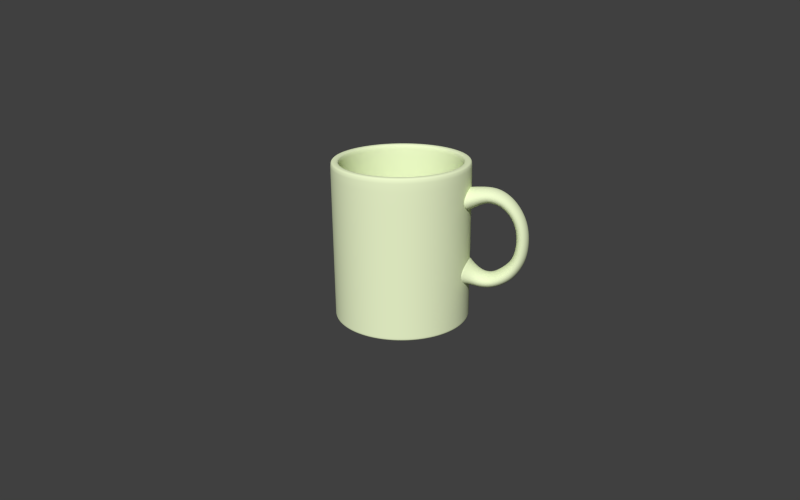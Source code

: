 # Source: FreeMug.blend  (saved by Blender 2.58.0; exported with 4.5.12 LTS)
import bpy
from mathutils import Matrix  # noqa: F401  (used for matrix-valued properties, if any)

bpy.ops.wm.read_factory_settings(use_empty=True)
scene = bpy.context.scene
scene.name = 'Scene'

# ---- collections
col_collection_1 = bpy.data.collections.new('Collection 1'); scene.collection.children.link(col_collection_1)

# ---- materials (node trees are filled in below, after node groups)
mat_material = bpy.data.materials.new('Material')
mat_material.alpha_threshold = 0.0
mat_material.use_transparent_shadow = False
mat_material.diffuse_color = (0.8721, 0.9699, 0.6248, 1.0)
mat_material.roughness = 0.5
mat_material.line_color = (0.0, 0.0, 0.0, 1.0)

# ---- material node trees

# ---- world
world_world = bpy.data.worlds.new('World'); scene.world = world_world
world_world.color = (0.05088, 0.05088, 0.05088)
world_world.use_sun_shadow = False
world_world.sun_shadow_jitter_overblur = 0.0
world_world.cycles.sampling_method = 'MANUAL'
world_world.cycles.sample_map_resolution = 256

# ---- cameras
cam_camera = bpy.data.cameras.new('Camera')
cam_camera.clip_end = 100.0
cam_camera.lens = 35.0
cam_camera.ortho_scale = 7.314
cam_camera.dof.focus_distance = 0.0
cam_camera.dof.aperture_fstop = 128.0

# ---- meshes
me_cylinder_003 = bpy.data.meshes.new('Cylinder.003')
me_cylinder_003.from_pydata([(0.2009, 1.0, -0.1073), (0.396, 0.9808, -0.1073), (0.5836, 0.9239, -0.1073), (0.7565, 0.8315, -0.1073), (0.908, 0.7071, -0.1073), (1.032, 0.5556, -0.1073), (1.125, 0.3827, -0.1073), (1.182, 0.1951, -0.1073), (1.201, 1.423e-07, -0.1073), (1.182, -0.1951, -0.1073), (1.125, -0.3827, -0.1073), (1.032, -0.5556, -0.1073), (0.908, -0.7071, -0.1073), (0.7565, -0.8315, -0.1073), (0.5836, -0.9239, -0.1073), (0.396, -0.9808, -0.1073), (0.2009, -1.0, -0.1073), (0.005803, -0.9808, -0.1073), (-0.1818, -0.9239, -0.1073), (-0.3547, -0.8315, -0.1073), (-0.5062, -0.7071, -0.1073), (-0.6306, -0.5556, -0.1073), (-0.723, -0.3827, -0.1073), (-0.7799, -0.1951, -0.1073), (-0.7991, 1.032e-06, -0.1073), (-0.7799, 0.1951, -0.1073), (-0.723, 0.3827, -0.1073), (-0.6306, 0.5556, -0.1073), (-0.5062, 0.7071, -0.1073), (-0.3547, 0.8315, -0.1073), (-0.1818, 0.9239, -0.1073), (0.005805, 0.9808, -0.1073), (-0.1556, 1.481, 1.478), (0.1333, 1.452, 1.478), (0.411, 1.368, 1.478), (0.667, 1.231, 1.478), (0.8914, 1.047, 1.478), (1.075, 0.8226, 1.478), (1.212, 0.5666, 1.478), (1.297, 0.2888, 1.478), (1.325, -2.471e-06, 1.478), (1.297, -0.2888, 1.478), (1.212, -0.5666, 1.478), (1.075, -0.8226, 1.478), (0.8914, -1.047, 1.478), (0.667, -1.231, 1.478), (0.411, -1.368, 1.478), (0.1333, -1.452, 1.478), (-0.1556, -1.481, 1.478), (-0.4444, -1.452, 1.478), (-0.7222, -1.368, 1.478), (-0.9781, -1.231, 1.478), (-1.202, -1.047, 1.478), (-1.387, -0.8226, 1.478), (-1.523, -0.5666, 1.478), (-1.608, -0.2889, 1.478), (-1.636, -5.224e-06, 1.478), (-1.608, 0.2888, 1.478), (-1.523, 0.5666, 1.478), (-1.387, 0.8226, 1.478), (-1.203, 1.047, 1.478), (-0.9781, 1.231, 1.478), (-0.7222, 1.368, 1.478), (-0.4444, 1.452, 1.478), (-0.1556, 8.531e-07, 1.478), (-0.3175, 0.9808, -0.9197), (-0.4907, 0.9239, -0.8736), (-0.6504, 0.8315, -0.8311), (-0.7903, 0.7071, -0.7938), (-0.9052, 0.5556, -0.7632), (-0.9905, 0.3827, -0.7405), (-1.043, 0.1951, -0.7265), (-1.061, 1.02e-06, -0.7218), (-1.043, -0.1951, -0.7265), (-0.9905, -0.3827, -0.7405), (-0.9052, -0.5556, -0.7632), (-0.7903, -0.7071, -0.7938), (-0.6504, -0.8315, -0.8311), (-0.4907, -0.9239, -0.8736), (-0.3175, -0.9808, -0.9197), (-0.1374, -1.0, -0.9677), (0.0428, -0.9808, -1.016), (0.216, -0.9239, -1.062), (0.3757, -0.8315, -1.104), (0.5156, -0.7071, -1.142), (0.6305, -0.5556, -1.172), (0.7158, -0.3827, -1.195), (0.7683, -0.1951, -1.209), (0.7861, 1.132e-07, -1.214), (0.7683, 0.1951, -1.209), (0.7158, 0.3827, -1.195), (0.6305, 0.5556, -1.172), (0.5156, 0.7071, -1.142), (0.3757, 0.8315, -1.104), (0.216, 0.9239, -1.062), (0.0428, 0.9808, -1.016), (-0.1374, 1.0, -0.9677), (-0.9218, 0.8922, -1.73), (-0.8089, 0.875, -1.815), (-0.7003, 0.8242, -1.897), (-0.6002, 0.7418, -1.972), (-0.5125, 0.6308, -2.038), (-0.4405, 0.4957, -2.092), (-0.387, 0.3414, -2.132), (-0.3541, 0.1741, -2.157), (-0.343, 1.184e-07, -2.165), (-0.3541, -0.1741, -2.157), (-0.387, -0.3414, -2.132), (-0.4405, -0.4957, -2.092), (-0.5125, -0.6308, -2.038), (-0.6002, -0.7418, -1.972), (-0.7003, -0.8242, -1.897), (-0.8089, -0.875, -1.815), (-0.9218, -0.8922, -1.73), (-1.035, -0.875, -1.645), (-1.143, -0.8242, -1.564), (-1.243, -0.7418, -1.489), (-1.331, -0.6308, -1.423), (-1.403, -0.4957, -1.369), (-1.457, -0.3414, -1.328), (-1.49, -0.174, -1.304), (-1.501, 9.419e-07, -1.295), (-1.49, 0.1741, -1.304), (-1.457, 0.3414, -1.328), (-1.403, 0.4957, -1.369), (-1.331, 0.6308, -1.423), (-1.243, 0.7418, -1.489), (-1.143, 0.8242, -1.564), (-1.035, 0.875, -1.645), (-2.431, 0.8073, -2.281), (-2.493, 0.7605, -2.191), (-2.55, 0.6844, -2.107), (-2.6, 0.582, -2.034), (-2.641, 0.4573, -1.974), (-2.672, 0.315, -1.929), (-2.691, 0.1606, -1.902), (-2.697, 8.976e-07, -1.892), (-2.691, -0.1606, -1.902), (-2.672, -0.315, -1.929), (-2.641, -0.4573, -1.974), (-2.6, -0.582, -2.034), (-2.55, -0.6844, -2.107), (-2.493, -0.7605, -2.191), (-2.431, -0.8073, -2.281), (-2.367, -0.8231, -2.376), (-2.303, -0.8073, -2.47), (-2.241, -0.7605, -2.56), (-2.184, -0.6844, -2.644), (-2.134, -0.582, -2.717), (-2.093, -0.4573, -2.777), (-2.062, -0.315, -2.822), (-2.043, -0.1606, -2.849), (-2.037, 1.322e-07, -2.859), (-2.043, 0.1606, -2.849), (-2.062, 0.315, -2.822), (-2.093, 0.4573, -2.777), (-2.134, 0.582, -2.717), (-2.184, 0.6844, -2.644), (-2.241, 0.7605, -2.56), (-2.303, 0.8073, -2.47), (-2.367, 0.8231, -2.376), (-4.098, 0.7984, -2.737), (-4.079, 0.7831, -2.836), (-4.061, 0.7376, -2.931), (-4.045, 0.6639, -3.019), (-4.03, 0.5646, -3.096), (-4.019, 0.4436, -3.159), (-4.01, 0.3055, -3.206), (-4.004, 0.1558, -3.235), (-4.002, 1.458e-07, -3.245), (-4.004, -0.1558, -3.235), (-4.01, -0.3055, -3.206), (-4.019, -0.4436, -3.159), (-4.03, -0.5646, -3.096), (-4.045, -0.6639, -3.019), (-4.061, -0.7376, -2.931), (-4.079, -0.7831, -2.836), (-4.098, -0.7984, -2.737), (-4.116, -0.7831, -2.637), (-4.134, -0.7376, -2.542), (-4.151, -0.6639, -2.454), (-4.165, -0.5646, -2.377), (-4.177, -0.4436, -2.314), (-4.186, -0.3055, -2.267), (-4.191, -0.1558, -2.238), (-4.193, 8.909e-07, -2.229), (-4.191, 0.1558, -2.238), (-4.186, 0.3055, -2.267), (-4.177, 0.4436, -2.314), (-4.165, 0.5646, -2.377), (-4.151, 0.6639, -2.454), (-4.134, 0.7376, -2.542), (-4.116, 0.7831, -2.637), (-5.859, 0.7831, -2.658), (-5.843, 0.7376, -2.562), (-5.829, 0.6639, -2.474), (-5.816, 0.5646, -2.397), (-5.806, 0.4436, -2.334), (-5.798, 0.3055, -2.287), (-5.793, 0.1558, -2.258), (-5.792, 9.141e-07, -2.248), (-5.793, -0.1558, -2.258), (-5.798, -0.3055, -2.287), (-5.806, -0.4436, -2.334), (-5.816, -0.5646, -2.397), (-5.829, -0.6639, -2.474), (-5.843, -0.7376, -2.562), (-5.859, -0.7831, -2.658), (-5.875, -0.7984, -2.757), (-5.892, -0.7831, -2.856), (-5.907, -0.7376, -2.952), (-5.922, -0.6639, -3.04), (-5.935, -0.5646, -3.117), (-5.945, -0.4436, -3.18), (-5.953, -0.3055, -3.227), (-5.957, -0.1558, -3.256), (-5.959, 1.69e-07, -3.266), (-5.957, 0.1558, -3.256), (-5.953, 0.3055, -3.227), (-5.945, 0.4436, -3.18), (-5.935, 0.5646, -3.117), (-5.922, 0.6639, -3.04), (-5.907, 0.7376, -2.952), (-5.892, 0.7831, -2.856), (-5.875, 0.7984, -2.757), (-7.682, 0.8203, -2.528), (-7.728, 0.8045, -2.627), (-7.772, 0.7578, -2.721), (-7.813, 0.682, -2.808), (-7.849, 0.58, -2.885), (-7.878, 0.4557, -2.947), (-7.899, 0.3139, -2.994), (-7.913, 0.16, -3.022), (-7.917, 2.016e-07, -3.032), (-7.913, -0.16, -3.022), (-7.899, -0.3139, -2.994), (-7.878, -0.4557, -2.947), (-7.849, -0.58, -2.885), (-7.813, -0.682, -2.808), (-7.772, -0.7578, -2.721), (-7.728, -0.8045, -2.627), (-7.682, -0.8203, -2.528), (-7.637, -0.8045, -2.43), (-7.592, -0.7578, -2.336), (-7.552, -0.682, -2.249), (-7.516, -0.58, -2.172), (-7.487, -0.4557, -2.11), (-7.465, -0.3139, -2.063), (-7.452, -0.16, -2.035), (-7.447, 9.658e-07, -2.025), (-7.452, 0.16, -2.035), (-7.465, 0.3139, -2.063), (-7.487, 0.4557, -2.11), (-7.516, 0.58, -2.172), (-7.552, 0.682, -2.249), (-7.592, 0.7578, -2.336), (-7.637, 0.8045, -2.43), (-9.116, 0.8413, -2.02), (-9.048, 0.7925, -1.926), (-8.986, 0.7132, -1.84), (-8.932, 0.6065, -1.764), (-8.887, 0.4765, -1.702), (-8.854, 0.3282, -1.656), (-8.834, 0.1673, -1.628), (-8.827, 1.038e-06, -1.618), (-8.834, -0.1673, -1.628), (-8.854, -0.3282, -1.656), (-8.887, -0.4765, -1.702), (-8.932, -0.6065, -1.764), (-8.986, -0.7132, -1.84), (-9.049, -0.7925, -1.926), (-9.116, -0.8413, -2.02), (-9.186, -0.8577, -2.117), (-9.256, -0.8413, -2.214), (-9.323, -0.7925, -2.308), (-9.385, -0.7132, -2.394), (-9.44, -0.6065, -2.47), (-9.484, -0.4765, -2.532), (-9.518, -0.3282, -2.578), (-9.538, -0.1673, -2.607), (-9.545, 2.41e-07, -2.616), (-9.538, 0.1673, -2.607), (-9.518, 0.3282, -2.578), (-9.484, 0.4765, -2.532), (-9.44, 0.6065, -2.47), (-9.385, 0.7132, -2.394), (-9.323, 0.7925, -2.308), (-9.256, 0.8413, -2.214), (-9.186, 0.8577, -2.117), (-10.26, 0.92, -1.542), (-10.39, 0.9023, -1.627), (-10.5, 0.85, -1.709), (-10.61, 0.765, -1.784), (-10.7, 0.6506, -1.85), (-10.78, 0.5111, -1.904), (-10.84, 0.3521, -1.944), (-10.87, 0.1795, -1.969), (-10.88, 5.077e-07, -1.978), (-10.87, -0.1795, -1.969), (-10.84, -0.3521, -1.944), (-10.78, -0.5111, -1.904), (-10.7, -0.6506, -1.85), (-10.61, -0.765, -1.784), (-10.5, -0.85, -1.709), (-10.39, -0.9023, -1.627), (-10.26, -0.92, -1.542), (-10.14, -0.9023, -1.457), (-10.03, -0.85, -1.376), (-9.92, -0.765, -1.3), (-9.826, -0.6506, -1.234), (-9.748, -0.5111, -1.18), (-9.691, -0.3521, -1.14), (-9.656, -0.1795, -1.115), (-9.644, 1.356e-06, -1.107), (-9.656, 0.1795, -1.115), (-9.691, 0.3521, -1.14), (-9.748, 0.5111, -1.18), (-9.826, 0.6506, -1.234), (-9.92, 0.765, -1.3), (-10.03, 0.85, -1.376), (-10.14, 0.9023, -1.457), (-11.02, 1.035, -0.6758), (-10.86, 0.9748, -0.604), (-10.71, 0.8773, -0.5378), (-10.58, 0.7461, -0.4797), (-10.47, 0.5862, -0.4321), (-10.39, 0.4038, -0.3967), (-10.34, 0.2059, -0.3749), (-10.32, 1.729e-06, -0.3675), (-10.34, -0.2058, -0.3749), (-10.39, -0.4038, -0.3967), (-10.47, -0.5862, -0.4321), (-10.58, -0.7461, -0.4797), (-10.71, -0.8773, -0.5378), (-10.86, -0.9748, -0.604), (-11.02, -1.035, -0.6758), (-11.19, -1.055, -0.7505), (-11.36, -1.035, -0.8252), (-11.53, -0.9748, -0.8971), (-11.68, -0.8773, -0.9633), (-11.81, -0.7461, -1.021), (-11.92, -0.5862, -1.069), (-12.0, -0.4038, -1.104), (-12.05, -0.2058, -1.126), (-12.06, 7.636e-07, -1.134), (-12.05, 0.2059, -1.126), (-12.0, 0.4038, -1.104), (-11.92, 0.5862, -1.069), (-11.81, 0.7461, -1.021), (-11.68, 0.8773, -0.9633), (-11.53, 0.9748, -0.8971), (-11.36, 1.035, -0.8252), (-11.19, 1.055, -0.7505), (-11.85, 1.015, 0.3636), (-12.04, 0.9951, 0.3547), (-12.23, 0.9374, 0.3462), (-12.41, 0.8436, 0.3383), (-12.56, 0.7175, 0.3314), (-12.69, 0.5637, 0.3257), (-12.78, 0.3883, 0.3215), (-12.84, 0.1979, 0.3189), (-12.86, 1.079e-06, 0.3181), (-12.84, -0.1979, 0.3189), (-12.78, -0.3883, 0.3215), (-12.69, -0.5637, 0.3257), (-12.56, -0.7174, 0.3314), (-12.41, -0.8436, 0.3383), (-12.23, -0.9374, 0.3462), (-12.04, -0.9951, 0.3547), (-11.85, -1.015, 0.3636), (-11.65, -0.9951, 0.3725), (-11.46, -0.9374, 0.381), (-11.28, -0.8436, 0.3889), (-11.13, -0.7174, 0.3958), (-11.01, -0.5637, 0.4014), (-10.91, -0.3883, 0.4056), (-10.85, -0.1979, 0.4082), (-10.83, 1.985e-06, 0.4091), (-10.85, 0.1979, 0.4082), (-10.91, 0.3883, 0.4056), (-11.01, 0.5637, 0.4014), (-11.13, 0.7175, 0.3958), (-11.28, 0.8436, 0.3889), (-11.46, 0.9374, 0.381), (-11.65, 0.9951, 0.3725), (-11.46, 1.017, 1.355), (-11.28, 0.9582, 1.305), (-11.11, 0.8623, 1.259), (-10.97, 0.7334, 1.218), (-10.85, 0.5762, 1.185), (-10.76, 0.3969, 1.16), (-10.71, 0.2023, 1.145), (-10.69, 2.249e-06, 1.14), (-10.71, -0.2023, 1.145), (-10.76, -0.3969, 1.16), (-10.85, -0.5762, 1.185), (-10.97, -0.7334, 1.218), (-11.11, -0.8623, 1.259), (-11.28, -0.9582, 1.305), (-11.46, -1.017, 1.355), (-11.64, -1.037, 1.407), (-11.83, -1.017, 1.459), (-12.0, -0.9582, 1.51), (-12.17, -0.8623, 1.556), (-12.31, -0.7334, 1.597), (-12.43, -0.5762, 1.63), (-12.52, -0.3969, 1.655), (-12.57, -0.2023, 1.67), (-12.59, 1.344e-06, 1.675), (-12.57, 0.2023, 1.67), (-12.52, 0.3969, 1.655), (-12.43, 0.5762, 1.63), (-12.31, 0.7334, 1.597), (-12.17, 0.8623, 1.556), (-12.0, 0.9582, 1.51), (-11.83, 1.017, 1.459), (-11.64, 1.037, 1.407), (-10.87, 1.168, 2.125), (-11.08, 1.145, 2.184), (-11.28, 1.079, 2.24), (-11.47, 0.9708, 2.293), (-11.63, 0.8256, 2.338), (-11.76, 0.6487, 2.376), (-11.86, 0.4468, 2.404), (-11.92, 0.2278, 2.421), (-11.94, 1.553e-06, 2.426), (-11.92, -0.2278, 2.421), (-11.86, -0.4468, 2.404), (-11.76, -0.6487, 2.376), (-11.63, -0.8256, 2.338), (-11.47, -0.9708, 2.293), (-11.28, -1.079, 2.24), (-11.08, -1.145, 2.184), (-10.87, -1.168, 2.125), (-10.67, -1.145, 2.066), (-10.46, -1.079, 2.01), (-10.28, -0.9708, 1.958), (-10.12, -0.8256, 1.912), (-9.985, -0.6487, 1.875), (-9.886, -0.4468, 1.847), (-9.825, -0.2278, 1.83), (-9.805, 2.572e-06, 1.824), (-9.825, 0.2278, 1.83), (-9.886, 0.4468, 1.847), (-9.985, 0.6487, 1.875), (-10.12, 0.8256, 1.912), (-10.28, 0.9708, 1.958), (-10.46, 1.079, 2.01), (-10.67, 1.145, 2.066), (-10.21, 1.305e-06, 2.821), (-9.897, 1.713, 2.733), (-9.597, 1.613, 2.649), (-9.32, 1.452, 2.571), (-9.078, 1.235, 2.503), (-8.879, 0.9702, 2.447), (-8.732, 0.6683, 2.405), (-8.641, 0.3407, 2.379), (-8.61, 2.976e-06, 2.371), (-8.641, -0.3407, 2.379), (-8.732, -0.6683, 2.405), (-8.879, -0.9702, 2.447), (-9.078, -1.235, 2.503), (-9.32, -1.452, 2.571), (-9.597, -1.613, 2.649), (-9.897, -1.713, 2.733), (-10.21, -1.746, 2.821), (-10.52, -1.713, 2.909), (-10.82, -1.613, 2.994), (-11.1, -1.452, 3.072), (-11.34, -1.235, 3.14), (-11.54, -0.9702, 3.196), (-11.69, -0.6683, 3.238), (-11.78, -0.3407, 3.263), (-11.81, 1.452e-06, 3.272), (-11.78, 0.3407, 3.263), (-11.69, 0.6683, 3.238), (-11.54, 0.9702, 3.196), (-11.34, 1.235, 3.14), (-11.1, 1.452, 3.072), (-10.82, 1.613, 2.994), (-10.52, 1.713, 2.909), (-10.21, 1.746, 2.821), (0.1333, 1.452, 1.478), (-0.1556, 1.481, 1.478), (0.411, 1.368, 1.478), (0.667, 1.231, 1.478), (0.8914, 1.047, 1.478), (1.075, 0.8226, 1.478), (1.212, 0.5666, 1.478), (1.297, 0.2888, 1.478), (1.325, -2.471e-06, 1.478), (1.297, -0.2888, 1.478), (1.212, -0.5666, 1.478), (1.075, -0.8226, 1.478), (0.8914, -1.047, 1.478), (0.667, -1.231, 1.478), (0.411, -1.368, 1.478), (0.1333, -1.452, 1.478), (-0.1556, -1.481, 1.478), (-0.4444, -1.452, 1.478), (-0.7222, -1.368, 1.478), (-0.9781, -1.231, 1.478), (-1.202, -1.047, 1.478), (-1.387, -0.8226, 1.478), (-1.523, -0.5666, 1.478), (-1.608, -0.2889, 1.478), (-1.636, -5.224e-06, 1.478), (-1.608, 0.2888, 1.478), (-1.523, 0.5666, 1.478), (-1.387, 0.8226, 1.478), (-1.203, 1.047, 1.478), (-0.9781, 1.231, 1.478), (-0.7222, 1.368, 1.478), (-0.4444, 1.452, 1.478), (-10.21, 1.746, 2.821), (-9.897, 1.713, 2.733), (-9.597, 1.613, 2.649), (-9.32, 1.452, 2.571), (-9.078, 1.235, 2.503), (-8.879, 0.9702, 2.447), (-8.732, 0.6683, 2.405), (-8.641, 0.3407, 2.379), (-8.61, 2.976e-06, 2.371), (-8.641, -0.3407, 2.379), (-8.732, -0.6683, 2.405), (-8.879, -0.9702, 2.447), (-9.078, -1.235, 2.503), (-9.32, -1.452, 2.571), (-9.597, -1.613, 2.649), (-9.897, -1.713, 2.733), (-10.21, -1.746, 2.821), (-10.52, -1.713, 2.909), (-10.82, -1.613, 2.994), (-11.1, -1.452, 3.072), (-11.34, -1.235, 3.14), (-11.54, -0.9702, 3.196), (-11.69, -0.6683, 3.238), (-11.78, -0.3407, 3.263), (-11.81, 1.452e-06, 3.272), (-11.78, 0.3407, 3.263), (-11.69, 0.6683, 3.238), (-11.54, 0.9702, 3.196), (-11.34, 1.235, 3.14), (-11.1, 1.452, 3.072), (-10.82, 1.613, 2.994), (-10.52, 1.713, 2.909)], [], [(64, 33, 32), (64, 34, 33), (64, 35, 34), (64, 36, 35), (64, 37, 36), (64, 38, 37), (64, 39, 38), (64, 40, 39), (64, 41, 40), (64, 42, 41), (64, 43, 42), (64, 44, 43), (64, 45, 44), (64, 46, 45), (64, 47, 46), (64, 48, 47), (64, 49, 48), (64, 50, 49), (64, 51, 50), (64, 52, 51), (64, 53, 52), (64, 54, 53), (64, 55, 54), (64, 56, 55), (64, 57, 56), (64, 58, 57), (64, 59, 58), (64, 60, 59), (64, 61, 60), (64, 62, 61), (64, 63, 62), (64, 32, 63), (31, 0, 96, 65), (30, 31, 65, 66), (29, 30, 66, 67), (28, 29, 67, 68), (27, 28, 68, 69), (26, 27, 69, 70), (25, 26, 70, 71), (24, 25, 71, 72), (23, 24, 72, 73), (22, 23, 73, 74), (21, 22, 74, 75), (20, 21, 75, 76), (19, 20, 76, 77), (18, 19, 77, 78), (17, 18, 78, 79), (16, 17, 79, 80), (15, 16, 80, 81), (14, 15, 81, 82), (13, 14, 82, 83), (12, 13, 83, 84), (11, 12, 84, 85), (10, 11, 85, 86), (9, 10, 86, 87), (8, 9, 87, 88), (7, 8, 88, 89), (6, 7, 89, 90), (5, 6, 90, 91), (4, 5, 91, 92), (3, 4, 92, 93), (2, 3, 93, 94), (1, 2, 94, 95), (0, 1, 95, 96), (96, 95, 98, 97), (95, 94, 99, 98), (94, 93, 100, 99), (93, 92, 101, 100), (92, 91, 102, 101), (91, 90, 103, 102), (90, 89, 104, 103), (89, 88, 105, 104), (88, 87, 106, 105), (87, 86, 107, 106), (86, 85, 108, 107), (85, 84, 109, 108), (84, 83, 110, 109), (83, 82, 111, 110), (82, 81, 112, 111), (81, 80, 113, 112), (80, 79, 114, 113), (79, 78, 115, 114), (78, 77, 116, 115), (77, 76, 117, 116), (76, 75, 118, 117), (75, 74, 119, 118), (74, 73, 120, 119), (73, 72, 121, 120), (72, 71, 122, 121), (71, 70, 123, 122), (70, 69, 124, 123), (69, 68, 125, 124), (68, 67, 126, 125), (67, 66, 127, 126), (66, 65, 128, 127), (65, 96, 97, 128), (128, 97, 160, 129), (127, 128, 129, 130), (126, 127, 130, 131), (125, 126, 131, 132), (124, 125, 132, 133), (123, 124, 133, 134), (122, 123, 134, 135), (121, 122, 135, 136), (120, 121, 136, 137), (119, 120, 137, 138), (118, 119, 138, 139), (117, 118, 139, 140), (116, 117, 140, 141), (115, 116, 141, 142), (114, 115, 142, 143), (113, 114, 143, 144), (112, 113, 144, 145), (111, 112, 145, 146), (110, 111, 146, 147), (109, 110, 147, 148), (108, 109, 148, 149), (107, 108, 149, 150), (106, 107, 150, 151), (105, 106, 151, 152), (104, 105, 152, 153), (103, 104, 153, 154), (102, 103, 154, 155), (101, 102, 155, 156), (100, 101, 156, 157), (99, 100, 157, 158), (98, 99, 158, 159), (97, 98, 159, 160), (160, 159, 162, 161), (159, 158, 163, 162), (158, 157, 164, 163), (157, 156, 165, 164), (156, 155, 166, 165), (155, 154, 167, 166), (154, 153, 168, 167), (153, 152, 169, 168), (152, 151, 170, 169), (151, 150, 171, 170), (150, 149, 172, 171), (149, 148, 173, 172), (148, 147, 174, 173), (147, 146, 175, 174), (146, 145, 176, 175), (145, 144, 177, 176), (144, 143, 178, 177), (143, 142, 179, 178), (142, 141, 180, 179), (141, 140, 181, 180), (140, 139, 182, 181), (139, 138, 183, 182), (138, 137, 184, 183), (137, 136, 185, 184), (136, 135, 186, 185), (135, 134, 187, 186), (134, 133, 188, 187), (133, 132, 189, 188), (132, 131, 190, 189), (131, 130, 191, 190), (130, 129, 192, 191), (129, 160, 161, 192), (192, 161, 224, 193), (191, 192, 193, 194), (190, 191, 194, 195), (189, 190, 195, 196), (188, 189, 196, 197), (187, 188, 197, 198), (186, 187, 198, 199), (185, 186, 199, 200), (184, 185, 200, 201), (183, 184, 201, 202), (182, 183, 202, 203), (181, 182, 203, 204), (180, 181, 204, 205), (179, 180, 205, 206), (178, 179, 206, 207), (177, 178, 207, 208), (176, 177, 208, 209), (175, 176, 209, 210), (174, 175, 210, 211), (173, 174, 211, 212), (172, 173, 212, 213), (171, 172, 213, 214), (170, 171, 214, 215), (169, 170, 215, 216), (168, 169, 216, 217), (167, 168, 217, 218), (166, 167, 218, 219), (165, 166, 219, 220), (164, 165, 220, 221), (163, 164, 221, 222), (162, 163, 222, 223), (161, 162, 223, 224), (224, 223, 226, 225), (223, 222, 227, 226), (222, 221, 228, 227), (221, 220, 229, 228), (220, 219, 230, 229), (219, 218, 231, 230), (218, 217, 232, 231), (217, 216, 233, 232), (216, 215, 234, 233), (215, 214, 235, 234), (214, 213, 236, 235), (213, 212, 237, 236), (212, 211, 238, 237), (211, 210, 239, 238), (210, 209, 240, 239), (209, 208, 241, 240), (208, 207, 242, 241), (207, 206, 243, 242), (206, 205, 244, 243), (205, 204, 245, 244), (204, 203, 246, 245), (203, 202, 247, 246), (202, 201, 248, 247), (201, 200, 249, 248), (200, 199, 250, 249), (199, 198, 251, 250), (198, 197, 252, 251), (197, 196, 253, 252), (196, 195, 254, 253), (195, 194, 255, 254), (194, 193, 256, 255), (193, 224, 225, 256), (256, 225, 288, 257), (255, 256, 257, 258), (254, 255, 258, 259), (253, 254, 259, 260), (252, 253, 260, 261), (251, 252, 261, 262), (250, 251, 262, 263), (249, 250, 263, 264), (248, 249, 264, 265), (247, 248, 265, 266), (246, 247, 266, 267), (245, 246, 267, 268), (244, 245, 268, 269), (243, 244, 269, 270), (242, 243, 270, 271), (241, 242, 271, 272), (240, 241, 272, 273), (239, 240, 273, 274), (238, 239, 274, 275), (237, 238, 275, 276), (236, 237, 276, 277), (235, 236, 277, 278), (234, 235, 278, 279), (233, 234, 279, 280), (232, 233, 280, 281), (231, 232, 281, 282), (230, 231, 282, 283), (229, 230, 283, 284), (228, 229, 284, 285), (227, 228, 285, 286), (226, 227, 286, 287), (225, 226, 287, 288), (288, 287, 290, 289), (287, 286, 291, 290), (286, 285, 292, 291), (285, 284, 293, 292), (284, 283, 294, 293), (283, 282, 295, 294), (282, 281, 296, 295), (281, 280, 297, 296), (280, 279, 298, 297), (279, 278, 299, 298), (278, 277, 300, 299), (277, 276, 301, 300), (276, 275, 302, 301), (275, 274, 303, 302), (274, 273, 304, 303), (273, 272, 305, 304), (272, 271, 306, 305), (271, 270, 307, 306), (270, 269, 308, 307), (269, 268, 309, 308), (268, 267, 310, 309), (267, 266, 311, 310), (266, 265, 312, 311), (265, 264, 313, 312), (264, 263, 314, 313), (263, 262, 315, 314), (262, 261, 316, 315), (261, 260, 317, 316), (260, 259, 318, 317), (259, 258, 319, 318), (258, 257, 320, 319), (257, 288, 289, 320), (320, 289, 352, 321), (319, 320, 321, 322), (318, 319, 322, 323), (317, 318, 323, 324), (316, 317, 324, 325), (315, 316, 325, 326), (314, 315, 326, 327), (313, 314, 327, 328), (312, 313, 328, 329), (311, 312, 329, 330), (310, 311, 330, 331), (309, 310, 331, 332), (308, 309, 332, 333), (307, 308, 333, 334), (306, 307, 334, 335), (305, 306, 335, 336), (304, 305, 336, 337), (303, 304, 337, 338), (302, 303, 338, 339), (301, 302, 339, 340), (300, 301, 340, 341), (299, 300, 341, 342), (298, 299, 342, 343), (297, 298, 343, 344), (296, 297, 344, 345), (295, 296, 345, 346), (294, 295, 346, 347), (293, 294, 347, 348), (292, 293, 348, 349), (291, 292, 349, 350), (290, 291, 350, 351), (289, 290, 351, 352), (352, 351, 354, 353), (351, 350, 355, 354), (350, 349, 356, 355), (349, 348, 357, 356), (348, 347, 358, 357), (347, 346, 359, 358), (346, 345, 360, 359), (345, 344, 361, 360), (344, 343, 362, 361), (343, 342, 363, 362), (342, 341, 364, 363), (341, 340, 365, 364), (340, 339, 366, 365), (339, 338, 367, 366), (338, 337, 368, 367), (337, 336, 369, 368), (336, 335, 370, 369), (335, 334, 371, 370), (334, 333, 372, 371), (333, 332, 373, 372), (332, 331, 374, 373), (331, 330, 375, 374), (330, 329, 376, 375), (329, 328, 377, 376), (328, 327, 378, 377), (327, 326, 379, 378), (326, 325, 380, 379), (325, 324, 381, 380), (324, 323, 382, 381), (323, 322, 383, 382), (322, 321, 384, 383), (321, 352, 353, 384), (384, 353, 416, 385), (383, 384, 385, 386), (382, 383, 386, 387), (381, 382, 387, 388), (380, 381, 388, 389), (379, 380, 389, 390), (378, 379, 390, 391), (377, 378, 391, 392), (376, 377, 392, 393), (375, 376, 393, 394), (374, 375, 394, 395), (373, 374, 395, 396), (372, 373, 396, 397), (371, 372, 397, 398), (370, 371, 398, 399), (369, 370, 399, 400), (368, 369, 400, 401), (367, 368, 401, 402), (366, 367, 402, 403), (365, 366, 403, 404), (364, 365, 404, 405), (363, 364, 405, 406), (362, 363, 406, 407), (361, 362, 407, 408), (360, 361, 408, 409), (359, 360, 409, 410), (358, 359, 410, 411), (357, 358, 411, 412), (356, 357, 412, 413), (355, 356, 413, 414), (354, 355, 414, 415), (353, 354, 415, 416), (416, 415, 418, 417), (415, 414, 419, 418), (414, 413, 420, 419), (413, 412, 421, 420), (412, 411, 422, 421), (411, 410, 423, 422), (410, 409, 424, 423), (409, 408, 425, 424), (408, 407, 426, 425), (407, 406, 427, 426), (406, 405, 428, 427), (405, 404, 429, 428), (404, 403, 430, 429), (403, 402, 431, 430), (402, 401, 432, 431), (401, 400, 433, 432), (400, 399, 434, 433), (399, 398, 435, 434), (398, 397, 436, 435), (397, 396, 437, 436), (396, 395, 438, 437), (395, 394, 439, 438), (394, 393, 440, 439), (393, 392, 441, 440), (392, 391, 442, 441), (391, 390, 443, 442), (390, 389, 444, 443), (389, 388, 445, 444), (388, 387, 446, 445), (387, 386, 447, 446), (386, 385, 448, 447), (385, 416, 417, 448), (449, 481, 480), (449, 480, 479), (449, 479, 478), (449, 478, 477), (449, 477, 476), (449, 476, 475), (449, 475, 474), (449, 474, 473), (449, 473, 472), (449, 472, 471), (449, 471, 470), (449, 470, 469), (449, 469, 468), (449, 468, 467), (449, 467, 466), (449, 466, 465), (449, 465, 464), (449, 464, 463), (449, 463, 462), (449, 462, 461), (449, 461, 460), (449, 460, 459), (449, 459, 458), (449, 458, 457), (449, 457, 456), (449, 456, 455), (449, 455, 454), (449, 454, 453), (449, 453, 452), (449, 452, 451), (449, 451, 450), (450, 481, 449), (0, 483, 482, 1), (483, 32, 33, 482), (1, 482, 484, 2), (482, 33, 34, 484), (2, 484, 485, 3), (484, 34, 35, 485), (3, 485, 486, 4), (485, 35, 36, 486), (4, 486, 487, 5), (486, 36, 37, 487), (5, 487, 488, 6), (487, 37, 38, 488), (6, 488, 489, 7), (488, 38, 39, 489), (7, 489, 490, 8), (489, 39, 40, 490), (8, 490, 491, 9), (490, 40, 41, 491), (9, 491, 492, 10), (491, 41, 42, 492), (10, 492, 493, 11), (492, 42, 43, 493), (11, 493, 494, 12), (493, 43, 44, 494), (12, 494, 495, 13), (494, 44, 45, 495), (13, 495, 496, 14), (495, 45, 46, 496), (14, 496, 497, 15), (496, 46, 47, 497), (15, 497, 498, 16), (497, 47, 48, 498), (16, 498, 499, 17), (498, 48, 49, 499), (17, 499, 500, 18), (499, 49, 50, 500), (18, 500, 501, 19), (500, 50, 51, 501), (19, 501, 502, 20), (501, 51, 52, 502), (20, 502, 503, 21), (502, 52, 53, 503), (21, 503, 504, 22), (503, 53, 54, 504), (22, 504, 505, 23), (504, 54, 55, 505), (23, 505, 506, 24), (505, 55, 56, 506), (24, 506, 507, 25), (506, 56, 57, 507), (25, 507, 508, 26), (507, 57, 58, 508), (26, 508, 509, 27), (508, 58, 59, 509), (27, 509, 510, 28), (509, 59, 60, 510), (28, 510, 511, 29), (510, 60, 61, 511), (29, 511, 512, 30), (511, 61, 62, 512), (30, 512, 513, 31), (512, 62, 63, 513), (32, 483, 513, 63), (483, 0, 31, 513), (417, 514, 515, 448), (514, 481, 450, 515), (448, 515, 516, 447), (515, 450, 451, 516), (447, 516, 517, 446), (516, 451, 452, 517), (446, 517, 518, 445), (517, 452, 453, 518), (445, 518, 519, 444), (518, 453, 454, 519), (444, 519, 520, 443), (519, 454, 455, 520), (443, 520, 521, 442), (520, 455, 456, 521), (442, 521, 522, 441), (521, 456, 457, 522), (441, 522, 523, 440), (522, 457, 458, 523), (440, 523, 524, 439), (523, 458, 459, 524), (439, 524, 525, 438), (524, 459, 460, 525), (438, 525, 526, 437), (525, 460, 461, 526), (437, 526, 527, 436), (526, 461, 462, 527), (436, 527, 528, 435), (527, 462, 463, 528), (435, 528, 529, 434), (528, 463, 464, 529), (434, 529, 530, 433), (529, 464, 465, 530), (433, 530, 531, 432), (530, 465, 466, 531), (432, 531, 532, 431), (531, 466, 467, 532), (431, 532, 533, 430), (532, 467, 468, 533), (430, 533, 534, 429), (533, 468, 469, 534), (429, 534, 535, 428), (534, 469, 470, 535), (428, 535, 536, 427), (535, 470, 471, 536), (427, 536, 537, 426), (536, 471, 472, 537), (426, 537, 538, 425), (537, 472, 473, 538), (425, 538, 539, 424), (538, 473, 474, 539), (424, 539, 540, 423), (539, 474, 475, 540), (423, 540, 541, 422), (540, 475, 476, 541), (422, 541, 542, 421), (541, 476, 477, 542), (421, 542, 543, 420), (542, 477, 478, 543), (420, 543, 544, 419), (543, 478, 479, 544), (419, 544, 545, 418), (544, 479, 480, 545), (418, 545, 514, 417), (545, 480, 481, 514)])
me_cylinder_003.polygons.foreach_set('use_smooth', [True] * 576)
me_cylinder_003.materials.append(mat_material)
me_cylinder_003.use_remesh_preserve_volume = False
me_cylinder_003.use_remesh_preserve_attributes = False
me_cylinder_003.use_mirror_vertex_groups = False
me_cylinder_003.update()
me_cylinder_001 = bpy.data.meshes.new('Cylinder.001')
me_cylinder_001.from_pydata([(0.0, 1.0, -1.0), (0.1951, 0.9808, -1.0), (0.3827, 0.9239, -1.0), (0.5556, 0.8315, -1.0), (0.7071, 0.7071, -1.0), (0.8315, 0.5556, -1.0), (0.9239, 0.3827, -1.0), (0.9808, 0.1951, -1.0), (1.0, 7.55e-08, -1.0), (0.9808, -0.1951, -1.0), (0.9239, -0.3827, -1.0), (0.8315, -0.5556, -1.0), (0.7071, -0.7071, -1.0), (0.5556, -0.8315, -1.0), (0.3827, -0.9239, -1.0), (0.1951, -0.9808, -1.0), (-3.258e-07, -1.0, -1.0), (-0.1951, -0.9808, -1.0), (-0.3827, -0.9239, -1.0), (-0.5556, -0.8315, -1.0), (-0.7071, -0.7071, -1.0), (-0.8315, -0.5556, -1.0), (-0.9239, -0.3827, -1.0), (-0.9808, -0.1951, -1.0), (-1.0, 9.656e-07, -1.0), (-0.9808, 0.1951, -1.0), (-0.9239, 0.3827, -1.0), (-0.8315, 0.5556, -1.0), (-0.7071, 0.7071, -1.0), (-0.5556, 0.8315, -1.0), (-0.3827, 0.9239, -1.0), (-0.1951, 0.9808, -1.0), (1.605e-06, 1.0, 1.363), (0.1951, 0.9808, 1.363), (0.3827, 0.9239, 1.363), (0.5556, 0.8315, 1.363), (0.7071, 0.7071, 1.363), (0.8315, 0.5556, 1.363), (0.9239, 0.3827, 1.363), (0.9808, 0.1951, 1.363), (1.0, -2.232e-06, 1.363), (0.9808, -0.1951, 1.363), (0.9239, -0.3827, 1.363), (0.8315, -0.5556, 1.363), (0.7071, -0.7071, 1.363), (0.5556, -0.8315, 1.363), (0.3827, -0.9239, 1.363), (0.1951, -0.9808, 1.363), (9.298e-07, -1.0, 1.363), (-0.1951, -0.9808, 1.363), (-0.3827, -0.9239, 1.363), (-0.5556, -0.8315, 1.363), (-0.7071, -0.7071, 1.363), (-0.8315, -0.5556, 1.363), (-0.9239, -0.3827, 1.363), (-0.9808, -0.1951, 1.363), (-1.0, -4.092e-06, 1.363), (-0.9808, 0.1951, 1.363), (-0.9239, 0.3827, 1.363), (-0.8315, 0.5556, 1.363), (-0.7071, 0.7071, 1.363), (-0.5556, 0.8315, 1.363), (-0.3827, 0.9239, 1.363), (-0.1951, 0.9808, 1.363), (0.0, 0.0, -1.0), (0.1951, 0.9808, -0.9477), (1.049e-07, 1.0, -0.9477), (0.3827, 0.9239, -0.9477), (0.5556, 0.8315, -0.9477), (0.7071, 0.7071, -0.9477), (0.8315, 0.5556, -0.9477), (0.9239, 0.3827, -0.9477), (0.9808, 0.1951, -0.9477), (1.0, -7.882e-08, -0.9477), (0.9808, -0.1951, -0.9477), (0.9239, -0.3827, -0.9477), (0.8315, -0.5556, -0.9477), (0.7071, -0.7071, -0.9477), (0.5556, -0.8315, -0.9477), (0.3827, -0.9239, -0.9477), (0.1951, -0.9808, -0.9477), (-2.438e-07, -1.0, -0.9477), (-0.1951, -0.9808, -0.9477), (-0.3827, -0.9239, -0.9477), (-0.5556, -0.8315, -0.9477), (-0.7071, -0.7071, -0.9477), (-0.8315, -0.5556, -0.9477), (-0.9239, -0.3827, -0.9477), (-0.9808, -0.1951, -0.9477), (-1.0, 6.316e-07, -0.9477), (-0.9808, 0.1951, -0.9477), (-0.9239, 0.3827, -0.9477), (-0.8315, 0.5556, -0.9477), (-0.7071, 0.7071, -0.9477), (-0.5556, 0.8315, -0.9477), (-0.3827, 0.9239, -0.9477), (-0.1951, 0.9808, -0.9477), (0.1951, 0.9808, 1.31), (1.569e-06, 1.0, 1.31), (0.3827, 0.9239, 1.31), (0.5556, 0.8315, 1.31), (0.7071, 0.7071, 1.31), (0.8315, 0.5556, 1.31), (0.9239, 0.3827, 1.31), (0.9808, 0.1951, 1.31), (1.0, -2.18e-06, 1.31), (0.9808, -0.1951, 1.31), (0.9239, -0.3827, 1.31), (0.8315, -0.5556, 1.31), (0.7071, -0.7071, 1.31), (0.5556, -0.8315, 1.31), (0.3827, -0.9239, 1.31), (0.1951, -0.9808, 1.31), (9.013e-07, -1.0, 1.31), (-0.1951, -0.9808, 1.31), (-0.3827, -0.9239, 1.31), (-0.5556, -0.8315, 1.31), (-0.7071, -0.7071, 1.31), (-0.8315, -0.5556, 1.31), (-0.9239, -0.3827, 1.31), (-0.9808, -0.1951, 1.31), (-1.0, -3.977e-06, 1.31), (-0.9808, 0.1951, 1.31), (-0.9239, 0.3827, 1.31), (-0.8315, 0.5556, 1.31), (-0.7071, 0.7071, 1.31), (-0.5556, 0.8315, 1.31), (-0.3827, 0.9239, 1.31), (-0.1951, 0.9808, 1.31), (0.1951, 0.9808, -0.8863), (1.448e-07, 1.0, -0.8863), (0.3827, 0.9239, -0.8863), (0.5556, 0.8315, -0.8863), (0.7071, 0.7071, -0.8863), (0.8315, 0.5556, -0.8863), (0.9239, 0.3827, -0.8863), (0.9808, 0.1951, -0.8863), (1.0, -1.36e-07, -0.8863), (0.9808, -0.1951, -0.8863), (0.9239, -0.3827, -0.8863), (0.8315, -0.5556, -0.8863), (0.7071, -0.7071, -0.8863), (0.5556, -0.8315, -0.8863), (0.3827, -0.9239, -0.8863), (0.1951, -0.9808, -0.8863), (-2.126e-07, -1.0, -0.8863), (-0.1951, -0.9808, -0.8863), (-0.3827, -0.9239, -0.8863), (-0.5556, -0.8315, -0.8863), (-0.7071, -0.7071, -0.8863), (-0.8315, -0.5556, -0.8863), (-0.9239, -0.3827, -0.8863), (-0.9808, -0.1951, -0.8863), (-1.0, 5.062e-07, -0.8863), (-0.9808, 0.1951, -0.8863), (-0.9239, 0.3827, -0.8863), (-0.8315, 0.5556, -0.8863), (-0.7071, 0.7071, -0.8863), (-0.5556, 0.8315, -0.8863), (-0.3827, 0.9239, -0.8863), (-0.1951, 0.9808, -0.8863)], [], [(64, 0, 1), (64, 1, 2), (64, 2, 3), (64, 3, 4), (64, 4, 5), (64, 5, 6), (64, 6, 7), (64, 7, 8), (64, 8, 9), (64, 9, 10), (64, 10, 11), (64, 11, 12), (64, 12, 13), (64, 13, 14), (64, 14, 15), (64, 15, 16), (64, 16, 17), (64, 17, 18), (64, 18, 19), (64, 19, 20), (64, 20, 21), (64, 21, 22), (64, 22, 23), (64, 23, 24), (64, 24, 25), (64, 25, 26), (64, 26, 27), (64, 27, 28), (64, 28, 29), (64, 29, 30), (64, 30, 31), (31, 0, 64), (0, 66, 65, 1), (1, 65, 67, 2), (2, 67, 68, 3), (3, 68, 69, 4), (4, 69, 70, 5), (5, 70, 71, 6), (6, 71, 72, 7), (7, 72, 73, 8), (8, 73, 74, 9), (9, 74, 75, 10), (10, 75, 76, 11), (11, 76, 77, 12), (12, 77, 78, 13), (13, 78, 79, 14), (14, 79, 80, 15), (15, 80, 81, 16), (16, 81, 82, 17), (17, 82, 83, 18), (18, 83, 84, 19), (19, 84, 85, 20), (20, 85, 86, 21), (21, 86, 87, 22), (22, 87, 88, 23), (23, 88, 89, 24), (24, 89, 90, 25), (25, 90, 91, 26), (26, 91, 92, 27), (27, 92, 93, 28), (28, 93, 94, 29), (29, 94, 95, 30), (30, 95, 96, 31), (66, 0, 31, 96), (98, 32, 33, 97), (97, 33, 34, 99), (99, 34, 35, 100), (100, 35, 36, 101), (101, 36, 37, 102), (102, 37, 38, 103), (103, 38, 39, 104), (104, 39, 40, 105), (105, 40, 41, 106), (106, 41, 42, 107), (107, 42, 43, 108), (108, 43, 44, 109), (109, 44, 45, 110), (110, 45, 46, 111), (111, 46, 47, 112), (112, 47, 48, 113), (113, 48, 49, 114), (114, 49, 50, 115), (115, 50, 51, 116), (116, 51, 52, 117), (117, 52, 53, 118), (118, 53, 54, 119), (119, 54, 55, 120), (120, 55, 56, 121), (121, 56, 57, 122), (122, 57, 58, 123), (123, 58, 59, 124), (124, 59, 60, 125), (125, 60, 61, 126), (126, 61, 62, 127), (127, 62, 63, 128), (32, 98, 128, 63), (66, 130, 129, 65), (130, 98, 97, 129), (65, 129, 131, 67), (129, 97, 99, 131), (67, 131, 132, 68), (131, 99, 100, 132), (68, 132, 133, 69), (132, 100, 101, 133), (69, 133, 134, 70), (133, 101, 102, 134), (70, 134, 135, 71), (134, 102, 103, 135), (71, 135, 136, 72), (135, 103, 104, 136), (72, 136, 137, 73), (136, 104, 105, 137), (73, 137, 138, 74), (137, 105, 106, 138), (74, 138, 139, 75), (138, 106, 107, 139), (75, 139, 140, 76), (139, 107, 108, 140), (76, 140, 141, 77), (140, 108, 109, 141), (77, 141, 142, 78), (141, 109, 110, 142), (78, 142, 143, 79), (142, 110, 111, 143), (79, 143, 144, 80), (143, 111, 112, 144), (80, 144, 145, 81), (144, 112, 113, 145), (81, 145, 146, 82), (145, 113, 114, 146), (82, 146, 147, 83), (146, 114, 115, 147), (83, 147, 148, 84), (147, 115, 116, 148), (84, 148, 149, 85), (148, 116, 117, 149), (85, 149, 150, 86), (149, 117, 118, 150), (86, 150, 151, 87), (150, 118, 119, 151), (87, 151, 152, 88), (151, 119, 120, 152), (88, 152, 153, 89), (152, 120, 121, 153), (89, 153, 154, 90), (153, 121, 122, 154), (90, 154, 155, 91), (154, 122, 123, 155), (91, 155, 156, 92), (155, 123, 124, 156), (92, 156, 157, 93), (156, 124, 125, 157), (93, 157, 158, 94), (157, 125, 126, 158), (94, 158, 159, 95), (158, 126, 127, 159), (95, 159, 160, 96), (159, 127, 128, 160), (98, 130, 160, 128), (130, 66, 96, 160)])
me_cylinder_001.polygons.foreach_set('use_smooth', [True] * 160)
me_cylinder_001.materials.append(mat_material)
me_cylinder_001.use_remesh_preserve_volume = False
me_cylinder_001.use_remesh_preserve_attributes = False
me_cylinder_001.use_mirror_vertex_groups = False
me_cylinder_001.update()

# ---- objects
ob_cylinder_001 = bpy.data.objects.new('Cylinder.001', me_cylinder_003)
ob_cylinder = bpy.data.objects.new('Cylinder', me_cylinder_001)
ob_camera = bpy.data.objects.new('Camera', cam_camera)

# ---- transforms, parenting, visibility, modifiers, constraints
ob_cylinder_001.location = (1.004, 0.5899, 2.069)
ob_cylinder_001.rotation_euler = (2.14e-07, -1.762, 0.4854)
ob_cylinder_001.scale = (0.1099, 0.1734, 0.1714)
ob_cylinder_001.lineart.crease_threshold = 0.0
_m = ob_cylinder_001.modifiers.new('Subsurf', 'SUBSURF')
_m.uv_smooth = 'PRESERVE_CORNERS'
_m.quality = 2
_m.show_only_control_edges = False
ob_cylinder.location = (-0.08822, -0.01425, 1.1)
ob_cylinder.rotation_euler = (0.0, -0.0, 0.9835)
ob_cylinder.scale = (1.045, 1.045, 1.045)
ob_cylinder.lineart.crease_threshold = 0.0
_m = ob_cylinder.modifiers.new('Solidify', 'SOLIDIFY')
_m.thickness = 0.121
_m.nonmanifold_thickness_mode = 'FIXED'
_m.nonmanifold_merge_threshold = 0.0003
_m = ob_cylinder.modifiers.new('Subsurf', 'SUBSURF')
_m.uv_smooth = 'PRESERVE_CORNERS'
_m.quality = 2
ob_camera.location = (7.937, -7.656, 5.394)
ob_camera.rotation_euler = (1.201, 0.007694, 0.8095)
ob_camera.lock_rotations_4d = False
ob_camera.empty_display_type = 'ARROWS'
ob_camera.color = (0.0, 0.0, 0.0, 0.0)
ob_camera.display_type = 'WIRE'
ob_camera.lineart.crease_threshold = 0.0

# ---- collection membership
col_collection_1.objects.link(ob_cylinder_001)
col_collection_1.objects.link(ob_cylinder)
col_collection_1.objects.link(ob_camera)

# ---- scene / render settings (as saved in the file)
scene.camera = ob_camera
scene.frame_start = 1; scene.frame_end = 250; scene.frame_set(2)
scene.render.engine = 'BLENDER_EEVEE_NEXT'
scene.render.image_settings.color_mode = 'RGB'
scene.render.image_settings.quality = 100
scene.render.image_settings.compression = 100
scene.render.image_settings.exr_codec = 'RLE'
scene.render.resolution_x = 1280
scene.render.resolution_y = 800
scene.render.dither_intensity = 0.0
scene.render.bake_margin = 2
scene.render.bake_bias = 0.0
scene.cycles.use_denoising = False
scene.cycles.samples = 10
scene.cycles.sampling_pattern = 'TABULATED_SOBOL'
scene.cycles.light_sampling_threshold = 0.0
scene.cycles.use_adaptive_sampling = False
scene.cycles.use_light_tree = False
scene.cycles.blur_glossy = 0.0
scene.cycles.volume_bounces = 1
scene.cycles.pixel_filter_type = 'GAUSSIAN'
scene.cycles.sample_clamp_indirect = 0.0
scene.view_settings.view_transform = 'Standard'
bpy.context.view_layer.update()

# ---- added for rendering (the .blend has no usable light): sun
light_auto_sun = bpy.data.lights.new('AutoSun', 'SUN')
light_auto_sun.energy = 3.0
light_auto_sun.angle = 0.0523599
ob_auto_sun = bpy.data.objects.new('AutoSun', light_auto_sun)
scene.collection.objects.link(ob_auto_sun)
ob_auto_sun.rotation_euler = (0.872665, 0.174533, 0.523599)
bpy.context.view_layer.update()
